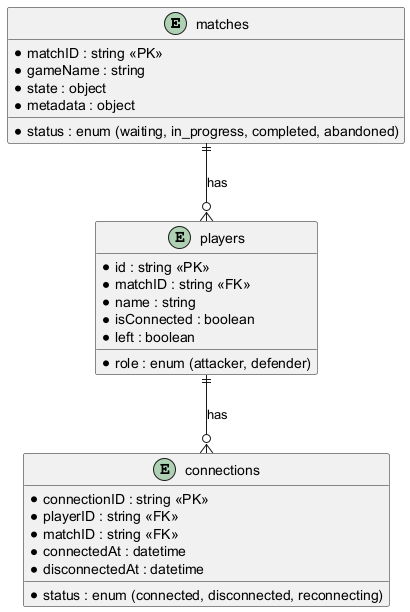

The diagram above was rendered by PlantUML. Its source (embedded in the PNG):
@startuml
' Entity-Relationship Diagram for Disconnection/Reconnection Handling (Transaction 3.4)

entity "matches" as Match {
  * matchID : string <<PK>>
  * gameName : string
  * state : object
  * metadata : object
  * status : enum (waiting, in_progress, completed, abandoned)
}

entity "players" as Player {
  * id : string <<PK>>
  * matchID : string <<FK>>
  * name : string
  * role : enum (attacker, defender)
  * isConnected : boolean
  * left : boolean
}

entity "connections" as Connection {
  * connectionID : string <<PK>>
  * playerID : string <<FK>>
  * matchID : string <<FK>>
  * connectedAt : datetime
  * disconnectedAt : datetime
  * status : enum (connected, disconnected, reconnecting)
}

Match ||--o{ Player : has
Player ||--o{ Connection : has
@enduml